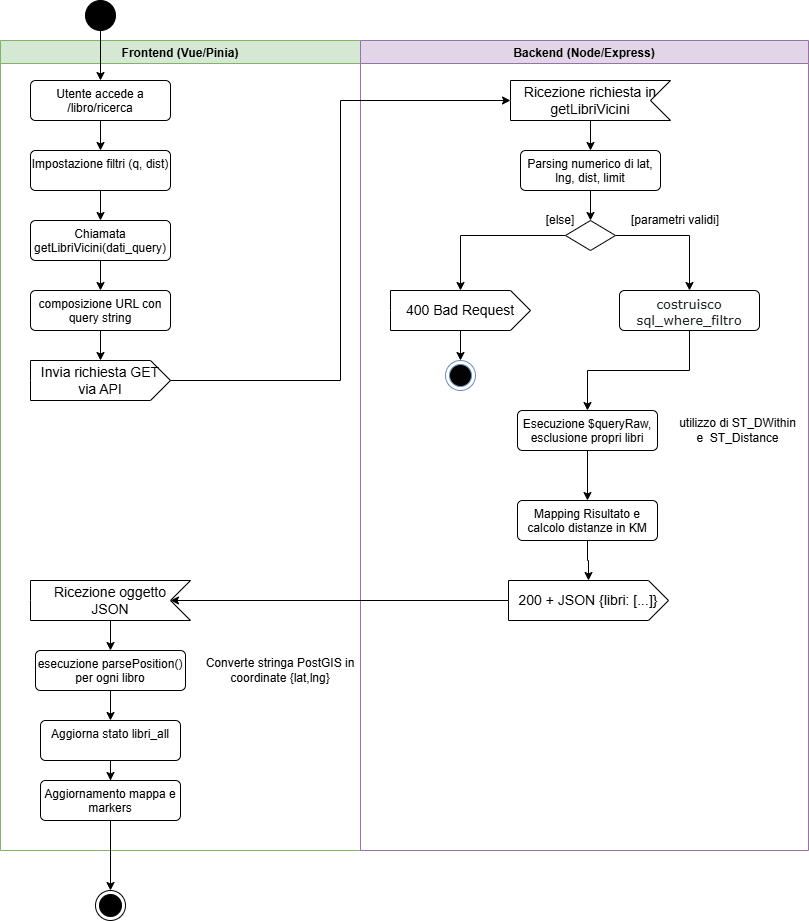

The diagram above was exported from draw.io. Its source (the exported page's mxGraphModel, read from the mxfile embedded in the PNG):
<mxGraphModel dx="2492" dy="849" grid="1" gridSize="10" guides="1" tooltips="1" connect="1" arrows="1" fold="1" page="1" pageScale="1" pageWidth="827" pageHeight="1169" math="0" shadow="0">
  <root>
    <mxCell id="0" />
    <mxCell id="1" parent="0" />
    <mxCell id="GpSaMQwdkeTo7CwU5OwD-9" parent="1" style="swimlane;fillColor=#d5e8d4;strokeColor=#82b366;" value="Frontend (Vue/Pinia)" vertex="1">
      <mxGeometry height="810" width="360" x="-820" y="60" as="geometry" />
    </mxCell>
    <mxCell id="GpSaMQwdkeTo7CwU5OwD-15" edge="1" parent="GpSaMQwdkeTo7CwU5OwD-9" source="GpSaMQwdkeTo7CwU5OwD-11" style="edgeStyle=orthogonalEdgeStyle;rounded=0;orthogonalLoop=1;jettySize=auto;html=1;" target="GpSaMQwdkeTo7CwU5OwD-14" value="">
      <mxGeometry relative="1" as="geometry" />
    </mxCell>
    <mxCell id="GpSaMQwdkeTo7CwU5OwD-11" parent="GpSaMQwdkeTo7CwU5OwD-9" style="html=1;align=center;verticalAlign=top;rounded=1;absoluteArcSize=1;arcSize=10;dashed=0;whiteSpace=wrap;" value="Utente accede a /libro/ricerca" vertex="1">
      <mxGeometry height="40" width="140" x="30" y="40" as="geometry" />
    </mxCell>
    <mxCell id="GpSaMQwdkeTo7CwU5OwD-17" edge="1" parent="GpSaMQwdkeTo7CwU5OwD-9" source="GpSaMQwdkeTo7CwU5OwD-14" style="edgeStyle=orthogonalEdgeStyle;rounded=0;orthogonalLoop=1;jettySize=auto;html=1;" target="GpSaMQwdkeTo7CwU5OwD-16" value="">
      <mxGeometry relative="1" as="geometry" />
    </mxCell>
    <mxCell id="GpSaMQwdkeTo7CwU5OwD-14" parent="GpSaMQwdkeTo7CwU5OwD-9" style="html=1;align=center;verticalAlign=top;rounded=1;absoluteArcSize=1;arcSize=10;dashed=0;whiteSpace=wrap;" value="Impostazione filtri (q, dist)" vertex="1">
      <mxGeometry height="40" width="140" x="30" y="110" as="geometry" />
    </mxCell>
    <mxCell id="GpSaMQwdkeTo7CwU5OwD-19" edge="1" parent="GpSaMQwdkeTo7CwU5OwD-9" source="GpSaMQwdkeTo7CwU5OwD-16" style="edgeStyle=orthogonalEdgeStyle;rounded=0;orthogonalLoop=1;jettySize=auto;html=1;" target="GpSaMQwdkeTo7CwU5OwD-18" value="">
      <mxGeometry relative="1" as="geometry" />
    </mxCell>
    <mxCell id="GpSaMQwdkeTo7CwU5OwD-16" parent="GpSaMQwdkeTo7CwU5OwD-9" style="html=1;align=center;verticalAlign=top;rounded=1;absoluteArcSize=1;arcSize=10;dashed=0;whiteSpace=wrap;" value="Chiamata getLibriVicini(dati_query)" vertex="1">
      <mxGeometry height="40" width="140" x="30" y="180" as="geometry" />
    </mxCell>
    <mxCell id="GpSaMQwdkeTo7CwU5OwD-21" edge="1" parent="GpSaMQwdkeTo7CwU5OwD-9" source="GpSaMQwdkeTo7CwU5OwD-18" style="edgeStyle=orthogonalEdgeStyle;rounded=0;orthogonalLoop=1;jettySize=auto;html=1;" target="GpSaMQwdkeTo7CwU5OwD-20" value="">
      <mxGeometry relative="1" as="geometry" />
    </mxCell>
    <mxCell id="GpSaMQwdkeTo7CwU5OwD-18" parent="GpSaMQwdkeTo7CwU5OwD-9" style="html=1;align=center;verticalAlign=top;rounded=1;absoluteArcSize=1;arcSize=10;dashed=0;whiteSpace=wrap;" value="composizione URL con query string" vertex="1">
      <mxGeometry height="40" width="140" x="30" y="250" as="geometry" />
    </mxCell>
    <mxCell id="GpSaMQwdkeTo7CwU5OwD-20" parent="GpSaMQwdkeTo7CwU5OwD-9" style="html=1;shape=mxgraph.infographic.ribbonSimple;notch1=0;notch2=20;align=center;verticalAlign=middle;fontSize=14;fontStyle=0;fillColor=#FFFFFF;whiteSpace=wrap;" value="Invia richiesta GET via API" vertex="1">
      <mxGeometry height="40" width="140" x="30" y="320" as="geometry" />
    </mxCell>
    <mxCell id="GpSaMQwdkeTo7CwU5OwD-47" edge="1" parent="GpSaMQwdkeTo7CwU5OwD-9" source="GpSaMQwdkeTo7CwU5OwD-44" style="edgeStyle=orthogonalEdgeStyle;rounded=0;orthogonalLoop=1;jettySize=auto;html=1;" target="GpSaMQwdkeTo7CwU5OwD-46" value="">
      <mxGeometry relative="1" as="geometry" />
    </mxCell>
    <mxCell id="GpSaMQwdkeTo7CwU5OwD-44" parent="GpSaMQwdkeTo7CwU5OwD-9" style="html=1;shape=mxgraph.infographic.ribbonSimple;notch1=20;notch2=0;align=center;verticalAlign=middle;fontSize=14;fontStyle=0;flipH=1;fillColor=#FFFFFF;whiteSpace=wrap;legacyAnchorPoints=0;" value="Ricezione oggetto&lt;div&gt;JSON&lt;/div&gt;" vertex="1">
      <mxGeometry height="40" width="160" x="30" y="540" as="geometry" />
    </mxCell>
    <mxCell id="GpSaMQwdkeTo7CwU5OwD-53" edge="1" parent="GpSaMQwdkeTo7CwU5OwD-9" source="GpSaMQwdkeTo7CwU5OwD-46" style="edgeStyle=orthogonalEdgeStyle;rounded=0;orthogonalLoop=1;jettySize=auto;html=1;entryX=0.5;entryY=0;entryDx=0;entryDy=0;" target="GpSaMQwdkeTo7CwU5OwD-49">
      <mxGeometry relative="1" as="geometry" />
    </mxCell>
    <mxCell id="GpSaMQwdkeTo7CwU5OwD-46" parent="GpSaMQwdkeTo7CwU5OwD-9" style="html=1;align=center;verticalAlign=top;rounded=1;absoluteArcSize=1;arcSize=10;dashed=0;whiteSpace=wrap;" value="esecuzione&amp;nbsp;&lt;span style=&quot;background-color: transparent; color: light-dark(rgb(0, 0, 0), rgb(255, 255, 255));&quot;&gt;parsePosition() per ogni libro&lt;/span&gt;" vertex="1">
      <mxGeometry height="40" width="150" x="35" y="610" as="geometry" />
    </mxCell>
    <mxCell id="GpSaMQwdkeTo7CwU5OwD-48" parent="GpSaMQwdkeTo7CwU5OwD-9" style="text;html=1;whiteSpace=wrap;strokeColor=none;fillColor=none;align=center;verticalAlign=middle;rounded=0;" value="Converte stringa PostGIS in coordinate {lat,lng}" vertex="1">
      <mxGeometry height="30" width="180" x="190" y="615" as="geometry" />
    </mxCell>
    <mxCell id="GpSaMQwdkeTo7CwU5OwD-51" edge="1" parent="GpSaMQwdkeTo7CwU5OwD-9" source="GpSaMQwdkeTo7CwU5OwD-49" style="edgeStyle=orthogonalEdgeStyle;rounded=0;orthogonalLoop=1;jettySize=auto;html=1;" target="GpSaMQwdkeTo7CwU5OwD-50" value="">
      <mxGeometry relative="1" as="geometry" />
    </mxCell>
    <mxCell id="GpSaMQwdkeTo7CwU5OwD-49" parent="GpSaMQwdkeTo7CwU5OwD-9" style="html=1;align=center;verticalAlign=top;rounded=1;absoluteArcSize=1;arcSize=10;dashed=0;whiteSpace=wrap;" value="Aggiorna stato libri_all" vertex="1">
      <mxGeometry height="40" width="140" x="40" y="680" as="geometry" />
    </mxCell>
    <mxCell id="GpSaMQwdkeTo7CwU5OwD-50" parent="GpSaMQwdkeTo7CwU5OwD-9" style="html=1;align=center;verticalAlign=top;rounded=1;absoluteArcSize=1;arcSize=10;dashed=0;whiteSpace=wrap;" value="Aggiornamento mappa e markers" vertex="1">
      <mxGeometry height="40" width="140" x="40" y="740" as="geometry" />
    </mxCell>
    <mxCell id="GpSaMQwdkeTo7CwU5OwD-10" parent="1" style="swimlane;fillColor=#e1d5e7;strokeColor=#9673a6;" value="Backend (Node/Express)" vertex="1">
      <mxGeometry height="810" width="448" x="-460" y="60" as="geometry" />
    </mxCell>
    <mxCell id="GpSaMQwdkeTo7CwU5OwD-25" edge="1" parent="GpSaMQwdkeTo7CwU5OwD-10" source="GpSaMQwdkeTo7CwU5OwD-22" style="edgeStyle=orthogonalEdgeStyle;rounded=0;orthogonalLoop=1;jettySize=auto;html=1;" target="GpSaMQwdkeTo7CwU5OwD-24" value="">
      <mxGeometry relative="1" as="geometry" />
    </mxCell>
    <mxCell id="GpSaMQwdkeTo7CwU5OwD-22" parent="GpSaMQwdkeTo7CwU5OwD-10" style="html=1;shape=mxgraph.infographic.ribbonSimple;notch1=20;notch2=0;align=center;verticalAlign=middle;fontSize=14;fontStyle=0;flipH=1;fillColor=#FFFFFF;whiteSpace=wrap;legacyAnchorPoints=0;" value="Ricezione richiesta in getLibriVicini" vertex="1">
      <mxGeometry height="40" width="160" x="150" y="40" as="geometry" />
    </mxCell>
    <mxCell id="GpSaMQwdkeTo7CwU5OwD-27" edge="1" parent="GpSaMQwdkeTo7CwU5OwD-10" source="GpSaMQwdkeTo7CwU5OwD-24" style="edgeStyle=orthogonalEdgeStyle;rounded=0;orthogonalLoop=1;jettySize=auto;html=1;" target="GpSaMQwdkeTo7CwU5OwD-26" value="">
      <mxGeometry relative="1" as="geometry" />
    </mxCell>
    <mxCell id="GpSaMQwdkeTo7CwU5OwD-24" parent="GpSaMQwdkeTo7CwU5OwD-10" style="html=1;align=center;verticalAlign=top;rounded=1;absoluteArcSize=1;arcSize=10;dashed=0;whiteSpace=wrap;" value="Parsing numerico di lat, lng, dist, limit" vertex="1">
      <mxGeometry height="40" width="140" x="160" y="110" as="geometry" />
    </mxCell>
    <mxCell id="GpSaMQwdkeTo7CwU5OwD-35" edge="1" parent="GpSaMQwdkeTo7CwU5OwD-10" source="GpSaMQwdkeTo7CwU5OwD-26" style="edgeStyle=orthogonalEdgeStyle;rounded=0;orthogonalLoop=1;jettySize=auto;html=1;entryX=0.5;entryY=0;entryDx=0;entryDy=0;" target="GpSaMQwdkeTo7CwU5OwD-34">
      <mxGeometry relative="1" as="geometry" />
    </mxCell>
    <mxCell id="GpSaMQwdkeTo7CwU5OwD-26" parent="GpSaMQwdkeTo7CwU5OwD-10" style="rhombus;whiteSpace=wrap;html=1;" value="" vertex="1">
      <mxGeometry height="30" width="50" x="205" y="180" as="geometry" />
    </mxCell>
    <mxCell id="GpSaMQwdkeTo7CwU5OwD-28" parent="GpSaMQwdkeTo7CwU5OwD-10" style="text;html=1;whiteSpace=wrap;strokeColor=none;fillColor=none;align=center;verticalAlign=middle;rounded=0;" value="[parametri validi]" vertex="1">
      <mxGeometry height="20" width="110" x="260" y="170" as="geometry" />
    </mxCell>
    <mxCell id="GpSaMQwdkeTo7CwU5OwD-33" edge="1" parent="GpSaMQwdkeTo7CwU5OwD-10" source="GpSaMQwdkeTo7CwU5OwD-30" style="edgeStyle=orthogonalEdgeStyle;rounded=0;orthogonalLoop=1;jettySize=auto;html=1;" target="GpSaMQwdkeTo7CwU5OwD-32" value="">
      <mxGeometry relative="1" as="geometry" />
    </mxCell>
    <mxCell id="GpSaMQwdkeTo7CwU5OwD-30" parent="GpSaMQwdkeTo7CwU5OwD-10" style="html=1;shape=mxgraph.infographic.ribbonSimple;notch1=0;notch2=20;align=center;verticalAlign=middle;fontSize=14;fontStyle=0;fillColor=#FFFFFF;whiteSpace=wrap;" value="400 Bad Request" vertex="1">
      <mxGeometry height="40" width="140" x="30" y="250" as="geometry" />
    </mxCell>
    <mxCell id="GpSaMQwdkeTo7CwU5OwD-29" parent="GpSaMQwdkeTo7CwU5OwD-10" style="text;html=1;whiteSpace=wrap;strokeColor=none;fillColor=none;align=center;verticalAlign=middle;rounded=0;" value="[else]" vertex="1">
      <mxGeometry height="20" width="40" x="180" y="170" as="geometry" />
    </mxCell>
    <mxCell id="GpSaMQwdkeTo7CwU5OwD-31" edge="1" parent="GpSaMQwdkeTo7CwU5OwD-10" source="GpSaMQwdkeTo7CwU5OwD-26" style="edgeStyle=orthogonalEdgeStyle;rounded=0;orthogonalLoop=1;jettySize=auto;html=1;entryX=0;entryY=0;entryDx=70;entryDy=0;entryPerimeter=0;" target="GpSaMQwdkeTo7CwU5OwD-30">
      <mxGeometry relative="1" as="geometry" />
    </mxCell>
    <mxCell id="GpSaMQwdkeTo7CwU5OwD-32" parent="GpSaMQwdkeTo7CwU5OwD-10" style="ellipse;html=1;shape=endState;fillColor=light-dark(#030303, #1d293b);strokeColor=#6c8ebf;" value="" vertex="1">
      <mxGeometry height="30" width="30" x="85" y="320" as="geometry" />
    </mxCell>
    <mxCell id="GpSaMQwdkeTo7CwU5OwD-38" edge="1" parent="GpSaMQwdkeTo7CwU5OwD-10" source="GpSaMQwdkeTo7CwU5OwD-34" style="edgeStyle=orthogonalEdgeStyle;rounded=0;orthogonalLoop=1;jettySize=auto;html=1;entryX=0.5;entryY=0;entryDx=0;entryDy=0;" target="GpSaMQwdkeTo7CwU5OwD-39">
      <mxGeometry relative="1" as="geometry">
        <mxPoint x="240" y="375" as="targetPoint" />
      </mxGeometry>
    </mxCell>
    <mxCell id="GpSaMQwdkeTo7CwU5OwD-34" parent="GpSaMQwdkeTo7CwU5OwD-10" style="html=1;align=center;verticalAlign=top;rounded=1;absoluteArcSize=1;arcSize=10;dashed=0;whiteSpace=wrap;fontSize=13;" value="&lt;span style=&quot;color: rgb(31, 35, 40); text-align: start; text-wrap-mode: nowrap; background-color: rgb(255, 255, 255);&quot;&gt;&lt;font face=&quot;Verdana&quot;&gt;costruisco&lt;/font&gt;&lt;/span&gt;&lt;div&gt;&lt;font face=&quot;Verdana&quot;&gt;&lt;span style=&quot;color: rgb(31, 35, 40); text-align: start; text-wrap-mode: nowrap; background-color: rgb(255, 255, 255);&quot;&gt;&lt;/span&gt;&lt;span role=&quot;button&quot; tabindex=&quot;0&quot; class=&quot;Box-sc-62in7e-0 eVJRbG&quot; style=&quot;box-sizing: border-box; outline: none; outline-offset: -2px; box-shadow: none; direction: ltr; color: rgb(31, 35, 40); text-align: start; text-wrap-mode: nowrap; background-color: rgb(255, 255, 255);&quot;&gt;sql_where_filtro&lt;/span&gt;&lt;/font&gt;&lt;/div&gt;" vertex="1">
      <mxGeometry height="40" width="140" x="259" y="250" as="geometry" />
    </mxCell>
    <mxCell id="GpSaMQwdkeTo7CwU5OwD-37" parent="GpSaMQwdkeTo7CwU5OwD-10" style="text;html=1;whiteSpace=wrap;strokeColor=none;fillColor=none;align=center;verticalAlign=middle;rounded=0;" value="utilizzo di&amp;nbsp;ST_DWithin e&amp;nbsp;&amp;nbsp;ST_Distance" vertex="1">
      <mxGeometry height="30" width="119" x="318" y="375" as="geometry" />
    </mxCell>
    <mxCell id="GpSaMQwdkeTo7CwU5OwD-41" edge="1" parent="GpSaMQwdkeTo7CwU5OwD-10" source="GpSaMQwdkeTo7CwU5OwD-39" style="edgeStyle=orthogonalEdgeStyle;rounded=0;orthogonalLoop=1;jettySize=auto;html=1;" target="GpSaMQwdkeTo7CwU5OwD-40" value="">
      <mxGeometry relative="1" as="geometry" />
    </mxCell>
    <mxCell id="GpSaMQwdkeTo7CwU5OwD-39" parent="GpSaMQwdkeTo7CwU5OwD-10" style="html=1;align=center;verticalAlign=top;rounded=1;absoluteArcSize=1;arcSize=10;dashed=0;whiteSpace=wrap;" value="Esecuzione $queryRaw, esclusione propri libri" vertex="1">
      <mxGeometry height="40" width="140" x="157" y="370" as="geometry" />
    </mxCell>
    <mxCell id="GpSaMQwdkeTo7CwU5OwD-43" edge="1" parent="GpSaMQwdkeTo7CwU5OwD-10" source="GpSaMQwdkeTo7CwU5OwD-40" style="edgeStyle=orthogonalEdgeStyle;rounded=0;orthogonalLoop=1;jettySize=auto;html=1;" target="GpSaMQwdkeTo7CwU5OwD-42" value="">
      <mxGeometry relative="1" as="geometry" />
    </mxCell>
    <mxCell id="GpSaMQwdkeTo7CwU5OwD-40" parent="GpSaMQwdkeTo7CwU5OwD-10" style="html=1;align=center;verticalAlign=top;rounded=1;absoluteArcSize=1;arcSize=10;dashed=0;whiteSpace=wrap;" value="Mapping Risultato e calcolo distanze in KM" vertex="1">
      <mxGeometry height="40" width="140" x="157" y="460" as="geometry" />
    </mxCell>
    <mxCell id="GpSaMQwdkeTo7CwU5OwD-42" parent="GpSaMQwdkeTo7CwU5OwD-10" style="html=1;shape=mxgraph.infographic.ribbonSimple;notch1=0;notch2=20;align=center;verticalAlign=middle;fontSize=14;fontStyle=0;fillColor=#FFFFFF;whiteSpace=wrap;" value="200 + JSON {libri: [...]}" vertex="1">
      <mxGeometry height="40" width="160" x="148" y="540" as="geometry" />
    </mxCell>
    <mxCell id="GpSaMQwdkeTo7CwU5OwD-13" edge="1" parent="1" source="GpSaMQwdkeTo7CwU5OwD-12" style="edgeStyle=orthogonalEdgeStyle;rounded=0;orthogonalLoop=1;jettySize=auto;html=1;" target="GpSaMQwdkeTo7CwU5OwD-11">
      <mxGeometry relative="1" as="geometry" />
    </mxCell>
    <mxCell id="GpSaMQwdkeTo7CwU5OwD-12" parent="1" style="ellipse;fillColor=strokeColor;html=1;" value="" vertex="1">
      <mxGeometry height="30" width="30" x="-735" y="20" as="geometry" />
    </mxCell>
    <mxCell id="GpSaMQwdkeTo7CwU5OwD-23" edge="1" parent="1" source="GpSaMQwdkeTo7CwU5OwD-20" style="edgeStyle=orthogonalEdgeStyle;rounded=0;orthogonalLoop=1;jettySize=auto;html=1;entryX=1;entryY=0.5;entryDx=0;entryDy=0;entryPerimeter=0;" target="GpSaMQwdkeTo7CwU5OwD-22">
      <mxGeometry relative="1" as="geometry" />
    </mxCell>
    <mxCell id="GpSaMQwdkeTo7CwU5OwD-45" edge="1" parent="1" source="GpSaMQwdkeTo7CwU5OwD-42" style="edgeStyle=orthogonalEdgeStyle;rounded=0;orthogonalLoop=1;jettySize=auto;html=1;entryX=0;entryY=0;entryDx=20;entryDy=20;entryPerimeter=0;" target="GpSaMQwdkeTo7CwU5OwD-44">
      <mxGeometry relative="1" as="geometry" />
    </mxCell>
    <mxCell id="GpSaMQwdkeTo7CwU5OwD-54" parent="1" style="ellipse;html=1;shape=endState;fillColor=strokeColor;" value="" vertex="1">
      <mxGeometry height="30" width="30" x="-725" y="910" as="geometry" />
    </mxCell>
    <mxCell id="GpSaMQwdkeTo7CwU5OwD-55" edge="1" parent="1" source="GpSaMQwdkeTo7CwU5OwD-50" style="edgeStyle=orthogonalEdgeStyle;rounded=0;orthogonalLoop=1;jettySize=auto;html=1;entryX=0.5;entryY=0;entryDx=0;entryDy=0;" target="GpSaMQwdkeTo7CwU5OwD-54">
      <mxGeometry relative="1" as="geometry" />
    </mxCell>
  </root>
</mxGraphModel>